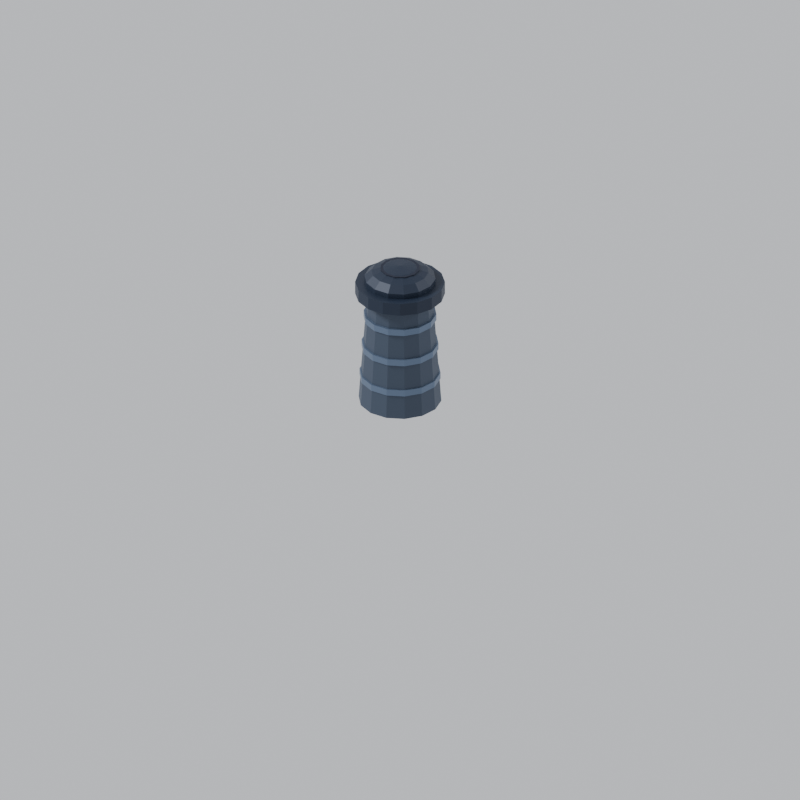 # Source: trashcan.blend  (saved by Blender 5.2.44; exported with 4.5.12 LTS)
import bpy
from mathutils import Matrix  # noqa: F401  (used for matrix-valued properties, if any)

bpy.ops.wm.read_factory_settings(use_empty=True)
scene = bpy.context.scene
scene.name = 'Scene'

# ---- collections
col_collection = bpy.data.collections.new('Collection'); scene.collection.children.link(col_collection)

# ---- materials (node trees are filled in below, after node groups)
mat_bin = bpy.data.materials.new('bin')
mat_band = bpy.data.materials.new('band')
mat_lid = bpy.data.materials.new('lid')
mat_hole = bpy.data.materials.new('hole')

# ---- material node trees
mat_bin.use_nodes = True; mat_bin.node_tree.nodes.clear()
_N = mat_bin.node_tree.nodes; _L = mat_bin.node_tree.links
n0 = _N.new('ShaderNodeBsdfPrincipled'); n0.name = 'Principled BSDF'; n0.location = (-200, 100)
n0.inputs[0].default_value = (0.04971, 0.06848, 0.1022, 1.0)
n0.inputs[1].default_value = 0.35
n0.inputs[2].default_value = 0.55
n0.inputs[10].default_value = 0.005
n1 = _N.new('ShaderNodeOutputMaterial'); n1.name = 'Material Output'; n1.location = (200, 100)
_L.new(n0.outputs[0], n1.inputs[0])
n1.is_active_output = True
mat_band.use_nodes = True; mat_band.node_tree.nodes.clear()
_N = mat_band.node_tree.nodes; _L = mat_band.node_tree.links
n0 = _N.new('ShaderNodeBsdfPrincipled'); n0.name = 'Principled BSDF'; n0.location = (-200, 100)
n0.inputs[0].default_value = (0.1274, 0.1746, 0.2582, 1.0)
n0.inputs[1].default_value = 0.6
n0.inputs[2].default_value = 0.4
n0.inputs[10].default_value = 0.005
n1 = _N.new('ShaderNodeOutputMaterial'); n1.name = 'Material Output'; n1.location = (200, 100)
_L.new(n0.outputs[0], n1.inputs[0])
n1.is_active_output = True
mat_lid.use_nodes = True; mat_lid.node_tree.nodes.clear()
_N = mat_lid.node_tree.nodes; _L = mat_lid.node_tree.links
n0 = _N.new('ShaderNodeBsdfPrincipled'); n0.name = 'Principled BSDF'; n0.location = (-200, 100)
n0.inputs[0].default_value = (0.01298, 0.02217, 0.04374, 1.0)
n0.inputs[1].default_value = 0.3
n0.inputs[10].default_value = 0.005
n1 = _N.new('ShaderNodeOutputMaterial'); n1.name = 'Material Output'; n1.location = (200, 100)
_L.new(n0.outputs[0], n1.inputs[0])
n1.is_active_output = True
mat_hole.use_nodes = True; mat_hole.node_tree.nodes.clear()
_N = mat_hole.node_tree.nodes; _L = mat_hole.node_tree.links
n0 = _N.new('ShaderNodeBsdfPrincipled'); n0.name = 'Principled BSDF'; n0.location = (-200, 100)
n0.inputs[0].default_value = (0.004777, 0.008568, 0.02315, 1.0)
n0.inputs[2].default_value = 0.9
n0.inputs[10].default_value = 0.005
n1 = _N.new('ShaderNodeOutputMaterial'); n1.name = 'Material Output'; n1.location = (200, 100)
_L.new(n0.outputs[0], n1.inputs[0])
n1.is_active_output = True

# ---- world
world_world = bpy.data.worlds.new('World'); scene.world = world_world
world_world.use_nodes = True; world_world.node_tree.nodes.clear()
_N = world_world.node_tree.nodes; _L = world_world.node_tree.links
n0 = _N.new('ShaderNodeOutputWorld'); n0.name = 'World Output'; n0.location = (200, 100)
n1 = _N.new('ShaderNodeBackground'); n1.name = 'Background'; n1.location = (-200, 100)
n1.inputs[0].default_value = (0.78, 0.8, 0.84, 1.0)
n1.inputs[1].default_value = 0.85
_L.new(n1.outputs[0], n0.inputs[0])
n0.is_active_output = True
world_world.color = (0.05088, 0.05088, 0.05088)
world_world.sun_shadow_jitter_overblur = 0.0

# ---- cameras
cam_isocam = bpy.data.cameras.new('IsoCam')
cam_isocam.type = 'ORTHO'
cam_isocam.sensor_fit = 'HORIZONTAL'
cam_isocam.clip_start = 1.0
cam_isocam.clip_end = 200.0
cam_isocam.ortho_scale = 2.121

# ---- lights
light_key = bpy.data.lights.new('Key', 'SUN')
light_key.angle = 0.2443
light_key.energy = 3.4
light_fill = bpy.data.lights.new('Fill', 'SUN')
light_fill.energy = 1.3

# ---- meshes
me_bin = bpy.data.meshes.new('Bin')
me_bin.from_pydata([(0.0, 0.1105, 0.0), (0.0, 0.08839, 0.3062), (0.04794, 0.09954, 0.0), (0.03835, 0.07964, 0.3062), (0.08638, 0.06889, 0.0), (0.0691, 0.05511, 0.3062), (0.1077, 0.02459, 0.0), (0.08617, 0.01967, 0.3062), (0.1077, -0.02459, 0.0), (0.08617, -0.01967, 0.3062), (0.08638, -0.06889, 0.0), (0.0691, -0.05511, 0.3062), (0.04794, -0.09954, 0.0), (0.03835, -0.07964, 0.3062), (0.0, -0.1105, 0.0), (0.0, -0.08839, 0.3062), (-0.04794, -0.09954, 0.0), (-0.03835, -0.07964, 0.3062), (-0.08638, -0.06889, 0.0), (-0.0691, -0.05511, 0.3062), (-0.1077, -0.02459, 0.0), (-0.08617, -0.01967, 0.3062), (-0.1077, 0.02459, 0.0), (-0.08617, 0.01967, 0.3062), (-0.08638, 0.06889, 0.0), (-0.0691, 0.05511, 0.3062), (-0.04794, 0.09954, 0.0), (-0.03835, 0.07964, 0.3062)], [], [(0, 1, 3, 2), (2, 3, 5, 4), (4, 5, 7, 6), (6, 7, 9, 8), (8, 9, 11, 10), (10, 11, 13, 12), (12, 13, 15, 14), (14, 15, 17, 16), (16, 17, 19, 18), (18, 19, 21, 20), (20, 21, 23, 22), (22, 23, 25, 24), (3, 1, 27, 25, 23, 21, 19, 17, 15, 13, 11, 9, 7, 5), (24, 25, 27, 26), (26, 27, 1, 0), (0, 2, 4, 6, 8, 10, 12, 14, 16, 18, 20, 22, 24, 26)])
me_bin.materials.append(mat_bin)
me_bin.update()
me_bands = bpy.data.meshes.new('Bands')
me_bands.from_pydata([(0.0, 0.1083, 0.06762), (0.0, 0.1083, 0.08548), (0.04698, 0.09755, 0.06762), (0.04698, 0.09755, 0.08548), (0.08465, 0.06751, 0.06762), (0.08465, 0.06751, 0.08548), (0.1056, 0.02409, 0.06762), (0.1056, 0.02409, 0.08548), (0.1056, -0.02409, 0.06762), (0.1056, -0.02409, 0.08548), (0.08465, -0.06751, 0.06762), (0.08465, -0.06751, 0.08548), (0.04698, -0.09755, 0.06762), (0.04698, -0.09755, 0.08548), (0.0, -0.1083, 0.06762), (0.0, -0.1083, 0.08548), (-0.04698, -0.09755, 0.06762), (-0.04698, -0.09755, 0.08548), (-0.08465, -0.06751, 0.06762), (-0.08465, -0.06751, 0.08548), (-0.1056, -0.02409, 0.06762), (-0.1056, -0.02409, 0.08548), (-0.1056, 0.02409, 0.06762), (-0.1056, 0.02409, 0.08548), (-0.08465, 0.06751, 0.06762), (-0.08465, 0.06751, 0.08548), (-0.04698, 0.09755, 0.06762), (-0.04698, 0.09755, 0.08548), (0.0, 0.1028, 0.1569), (0.0, 0.1028, 0.1748), (0.04458, 0.09258, 0.1569), (0.04458, 0.09258, 0.1748), (0.08033, 0.06406, 0.1569), (0.08033, 0.06406, 0.1748), (0.1002, 0.02286, 0.1569), (0.1002, 0.02286, 0.1748), (0.1002, -0.02286, 0.1569), (0.1002, -0.02286, 0.1748), (0.08033, -0.06406, 0.1569), (0.08033, -0.06406, 0.1748), (0.04458, -0.09258, 0.1569), (0.04458, -0.09258, 0.1748), (0.0, -0.1028, 0.1569), (0.0, -0.1028, 0.1748), (-0.04458, -0.09258, 0.1569), (-0.04458, -0.09258, 0.1748), (-0.08033, -0.06406, 0.1569), (-0.08033, -0.06406, 0.1748), (-0.1002, -0.02286, 0.1569), (-0.1002, -0.02286, 0.1748), (-0.1002, 0.02286, 0.1569), (-0.1002, 0.02286, 0.1748), (-0.08033, 0.06406, 0.1569), (-0.08033, 0.06406, 0.1748), (-0.04458, 0.09258, 0.1569), (-0.04458, 0.09258, 0.1748), (0.0, 0.09723, 0.2462), (0.0, 0.09723, 0.2641), (0.04219, 0.0876, 0.2462), (0.04219, 0.0876, 0.2641), (0.07602, 0.06062, 0.2462), (0.07602, 0.06062, 0.2641), (0.09479, 0.02164, 0.2462), (0.09479, 0.02164, 0.2641), (0.09479, -0.02164, 0.2462), (0.09479, -0.02164, 0.2641), (0.07602, -0.06062, 0.2462), (0.07602, -0.06062, 0.2641), (0.04219, -0.0876, 0.2462), (0.04219, -0.0876, 0.2641), (0.0, -0.09723, 0.2462), (0.0, -0.09723, 0.2641), (-0.04219, -0.0876, 0.2462), (-0.04219, -0.0876, 0.2641), (-0.07602, -0.06062, 0.2462), (-0.07602, -0.06062, 0.2641), (-0.09479, -0.02164, 0.2462), (-0.09479, -0.02164, 0.2641), (-0.09479, 0.02164, 0.2462), (-0.09479, 0.02164, 0.2641), (-0.07602, 0.06062, 0.2462), (-0.07602, 0.06062, 0.2641), (-0.04219, 0.0876, 0.2462), (-0.04219, 0.0876, 0.2641)], [], [(0, 1, 3, 2), (2, 3, 5, 4), (4, 5, 7, 6), (6, 7, 9, 8), (8, 9, 11, 10), (10, 11, 13, 12), (12, 13, 15, 14), (14, 15, 17, 16), (16, 17, 19, 18), (18, 19, 21, 20), (20, 21, 23, 22), (22, 23, 25, 24), (3, 1, 27, 25, 23, 21, 19, 17, 15, 13, 11, 9, 7, 5), (24, 25, 27, 26), (26, 27, 1, 0), (0, 2, 4, 6, 8, 10, 12, 14, 16, 18, 20, 22, 24, 26), (28, 29, 31, 30), (30, 31, 33, 32), (32, 33, 35, 34), (34, 35, 37, 36), (36, 37, 39, 38), (38, 39, 41, 40), (40, 41, 43, 42), (42, 43, 45, 44), (44, 45, 47, 46), (46, 47, 49, 48), (48, 49, 51, 50), (50, 51, 53, 52), (31, 29, 55, 53, 51, 49, 47, 45, 43, 41, 39, 37, 35, 33), (52, 53, 55, 54), (54, 55, 29, 28), (28, 30, 32, 34, 36, 38, 40, 42, 44, 46, 48, 50, 52, 54), (56, 57, 59, 58), (58, 59, 61, 60), (60, 61, 63, 62), (62, 63, 65, 64), (64, 65, 67, 66), (66, 67, 69, 68), (68, 69, 71, 70), (70, 71, 73, 72), (72, 73, 75, 74), (74, 75, 77, 76), (76, 77, 79, 78), (78, 79, 81, 80), (59, 57, 83, 81, 79, 77, 75, 73, 71, 69, 67, 65, 63, 61), (80, 81, 83, 82), (82, 83, 57, 56), (56, 58, 60, 62, 64, 66, 68, 70, 72, 74, 76, 78, 80, 82)])
me_bands.materials.append(mat_band)
me_bands.update()
me_lid = bpy.data.meshes.new('Lid')
me_lid.from_pydata([(0.0, 0.1193, 0.3215), (0.0, 0.1193, 0.3572), (0.04566, 0.1102, 0.3215), (0.04566, 0.1102, 0.3572), (0.08438, 0.08438, 0.3215), (0.08438, 0.08438, 0.3572), (0.1102, 0.04566, 0.3215), (0.1102, 0.04566, 0.3572), (0.1193, 0.0, 0.3215), (0.1193, 0.0, 0.3572), (0.1102, -0.04566, 0.3215), (0.1102, -0.04566, 0.3572), (0.08438, -0.08438, 0.3215), (0.08438, -0.08438, 0.3572), (0.04566, -0.1102, 0.3215), (0.04566, -0.1102, 0.3572), (0.0, -0.1193, 0.3215), (0.0, -0.1193, 0.3572), (-0.04566, -0.1102, 0.3215), (-0.04566, -0.1102, 0.3572), (-0.08438, -0.08438, 0.3215), (-0.08438, -0.08438, 0.3572), (-0.1102, -0.04566, 0.3215), (-0.1102, -0.04566, 0.3572), (-0.1193, 0.0, 0.3215), (-0.1193, 0.0, 0.3572), (-0.1102, 0.04566, 0.3215), (-0.1102, 0.04566, 0.3572), (-0.08438, 0.08438, 0.3215), (-0.08438, 0.08438, 0.3572), (-0.04566, 0.1102, 0.3215), (-0.04566, 0.1102, 0.3572), (0.0, 0.0, 0.4061), (0.0, 0.09479, 0.3526), (0.0, 0.0, 0.3186), (0.0183, 0.03801, 0.4017), (0.03298, 0.06849, 0.3896), (0.04113, 0.0854, 0.3721), (0.04113, 0.0854, 0.3526), (0.03298, 0.06849, 0.335), (0.0183, 0.03801, 0.3229), (0.03298, 0.0263, 0.4017), (0.05943, 0.04739, 0.3896), (0.07411, 0.0591, 0.3721), (0.07411, 0.0591, 0.3526), (0.05943, 0.04739, 0.335), (0.03298, 0.0263, 0.3229), (0.04113, 0.009387, 0.4017), (0.07411, 0.01691, 0.3896), (0.09241, 0.02109, 0.3721), (0.09241, 0.02109, 0.3526), (0.07411, 0.01691, 0.335), (0.04113, 0.009387, 0.3229), (0.04113, -0.009387, 0.4017), (0.07411, -0.01692, 0.3896), (0.09241, -0.02109, 0.3721), (0.09241, -0.02109, 0.3526), (0.07411, -0.01692, 0.335), (0.04113, -0.009387, 0.3229), (0.03298, -0.0263, 0.4017), (0.05943, -0.04739, 0.3896), (0.07411, -0.0591, 0.3721), (0.07411, -0.0591, 0.3526), (0.05943, -0.04739, 0.335), (0.03298, -0.0263, 0.3229), (0.0183, -0.03801, 0.4017), (0.03298, -0.06849, 0.3896), (0.04113, -0.0854, 0.3721), (0.04113, -0.0854, 0.3526), (0.03298, -0.06849, 0.335), (0.0183, -0.03801, 0.3229), (-9.313e-09, -0.04219, 0.4017), (-9.313e-09, -0.07602, 0.3896), (0.0, -0.09479, 0.3721), (0.0, -0.09479, 0.3526), (-9.313e-09, -0.07602, 0.335), (-9.313e-09, -0.04219, 0.3229), (-0.0183, -0.03801, 0.4017), (-0.03298, -0.06849, 0.3896), (-0.04113, -0.0854, 0.3721), (-0.04113, -0.0854, 0.3526), (-0.03298, -0.06849, 0.335), (-0.0183, -0.03801, 0.3229), (-0.03298, -0.0263, 0.4017), (-0.05943, -0.04739, 0.3896), (-0.07411, -0.0591, 0.3721), (-0.07411, -0.0591, 0.3526), (-0.05943, -0.04739, 0.335), (-0.03298, -0.0263, 0.3229), (-0.04113, -0.009387, 0.4017), (-0.07411, -0.01691, 0.3896), (-0.09241, -0.02109, 0.3721), (-0.09241, -0.02109, 0.3526), (-0.07411, -0.01691, 0.335), (-0.04113, -0.009387, 0.3229), (-0.04113, 0.009387, 0.4017), (-0.07411, 0.01692, 0.3896), (-0.09241, 0.02109, 0.3721), (-0.09241, 0.02109, 0.3526), (-0.07411, 0.01692, 0.335), (-0.04113, 0.009387, 0.3229), (-0.03298, 0.0263, 0.4017), (-0.05943, 0.04739, 0.3896), (-0.07411, 0.0591, 0.3721), (-0.07411, 0.0591, 0.3526), (-0.05943, 0.04739, 0.335), (-0.03298, 0.0263, 0.3229), (-0.0183, 0.03801, 0.4017), (-0.03298, 0.06849, 0.3896), (-0.04113, 0.0854, 0.3721), (-0.04113, 0.0854, 0.3526), (-0.03298, 0.06849, 0.335), (-0.0183, 0.03801, 0.3229), (1.49e-08, 0.04219, 0.4017), (2.049e-08, 0.07602, 0.3896), (1.118e-08, 0.09479, 0.3721), (2.049e-08, 0.07602, 0.335), (1.49e-08, 0.04219, 0.3229)], [], [(0, 1, 3, 2), (2, 3, 5, 4), (4, 5, 7, 6), (6, 7, 9, 8), (8, 9, 11, 10), (10, 11, 13, 12), (12, 13, 15, 14), (14, 15, 17, 16), (16, 17, 19, 18), (18, 19, 21, 20), (20, 21, 23, 22), (22, 23, 25, 24), (24, 25, 27, 26), (26, 27, 29, 28), (3, 1, 31, 29, 27, 25, 23, 21, 19, 17, 15, 13, 11, 9, 7, 5), (28, 29, 31, 30), (30, 31, 1, 0), (0, 2, 4, 6, 8, 10, 12, 14, 16, 18, 20, 22, 24, 26, 28, 30), (115, 114, 36, 37), (113, 32, 35), (117, 116, 39, 40), (33, 115, 37, 38), (114, 113, 35, 36), (34, 117, 40), (116, 33, 38, 39), (34, 40, 46), (39, 38, 44, 45), (37, 36, 42, 43), (35, 32, 41), (40, 39, 45, 46), (38, 37, 43, 44), (36, 35, 41, 42), (43, 42, 48, 49), (41, 32, 47), (46, 45, 51, 52), (44, 43, 49, 50), (42, 41, 47, 48), (34, 46, 52), (45, 44, 50, 51), (52, 51, 57, 58), (50, 49, 55, 56), (48, 47, 53, 54), (34, 52, 58), (51, 50, 56, 57), (49, 48, 54, 55), (47, 32, 53), (58, 57, 63, 64), (56, 55, 61, 62), (54, 53, 59, 60), (34, 58, 64), (57, 56, 62, 63), (55, 54, 60, 61), (53, 32, 59), (60, 59, 65, 66), (34, 64, 70), (63, 62, 68, 69), (61, 60, 66, 67), (59, 32, 65), (64, 63, 69, 70), (62, 61, 67, 68), (34, 70, 76), (69, 68, 74, 75), (67, 66, 72, 73), (65, 32, 71), (70, 69, 75, 76), (68, 67, 73, 74), (66, 65, 71, 72), (75, 74, 80, 81), (73, 72, 78, 79), (71, 32, 77), (76, 75, 81, 82), (74, 73, 79, 80), (72, 71, 77, 78), (34, 76, 82), (77, 32, 83), (82, 81, 87, 88), (80, 79, 85, 86), (78, 77, 83, 84), (34, 82, 88), (81, 80, 86, 87), (79, 78, 84, 85), (88, 87, 93, 94), (86, 85, 91, 92), (84, 83, 89, 90), (34, 88, 94), (87, 86, 92, 93), (85, 84, 90, 91), (83, 32, 89), (92, 91, 97, 98), (90, 89, 95, 96), (34, 94, 100), (93, 92, 98, 99), (91, 90, 96, 97), (89, 32, 95), (94, 93, 99, 100), (34, 100, 106), (99, 98, 104, 105), (97, 96, 102, 103), (95, 32, 101), (100, 99, 105, 106), (98, 97, 103, 104), (96, 95, 101, 102), (34, 106, 112), (105, 104, 110, 111), (103, 102, 108, 109), (101, 32, 107), (106, 105, 111, 112), (104, 103, 109, 110), (102, 101, 107, 108), (109, 108, 114, 115), (107, 32, 113), (112, 111, 116, 117), (110, 109, 115, 33), (108, 107, 113, 114), (34, 112, 117), (111, 110, 33, 116)])
me_lid.materials.append(mat_lid)
me_lid.update()
me_hole = bpy.data.meshes.new('Hole')
me_hole.from_pydata([(0.0, 0.05303, 0.3853), (0.0, 0.05303, 0.4006), (0.02652, 0.04593, 0.3853), (0.02652, 0.04593, 0.4006), (0.04593, 0.02652, 0.3853), (0.04593, 0.02652, 0.4006), (0.05303, 0.0, 0.3853), (0.05303, 0.0, 0.4006), (0.04593, -0.02652, 0.3853), (0.04593, -0.02652, 0.4006), (0.02652, -0.04593, 0.3853), (0.02652, -0.04593, 0.4006), (0.0, -0.05303, 0.3853), (0.0, -0.05303, 0.4006), (-0.02652, -0.04593, 0.3853), (-0.02652, -0.04593, 0.4006), (-0.04593, -0.02652, 0.3853), (-0.04593, -0.02652, 0.4006), (-0.05303, 0.0, 0.3853), (-0.05303, 0.0, 0.4006), (-0.04593, 0.02652, 0.3853), (-0.04593, 0.02652, 0.4006), (-0.02652, 0.04593, 0.3853), (-0.02652, 0.04593, 0.4006)], [], [(0, 1, 3, 2), (2, 3, 5, 4), (4, 5, 7, 6), (6, 7, 9, 8), (8, 9, 11, 10), (10, 11, 13, 12), (12, 13, 15, 14), (14, 15, 17, 16), (16, 17, 19, 18), (18, 19, 21, 20), (3, 1, 23, 21, 19, 17, 15, 13, 11, 9, 7, 5), (20, 21, 23, 22), (22, 23, 1, 0), (0, 2, 4, 6, 8, 10, 12, 14, 16, 18, 20, 22)])
me_hole.materials.append(mat_hole)
me_hole.update()

# ---- objects
ob_isocam = bpy.data.objects.new('IsoCam', cam_isocam)
ob_key = bpy.data.objects.new('Key', light_key)
ob_fill = bpy.data.objects.new('Fill', light_fill)
ob_bin = bpy.data.objects.new('Bin', me_bin)
ob_bands = bpy.data.objects.new('Bands', me_bands)
ob_lid = bpy.data.objects.new('Lid', me_lid)
ob_hole = bpy.data.objects.new('Hole', me_hole)

# ---- transforms, parenting, visibility, modifiers, constraints
ob_isocam.location = (24.49, -24.49, 20.0)
ob_isocam.rotation_euler = (1.047, 0.0, 0.7854)
ob_key.location = (0.0, 0.0, 0.0)
ob_key.rotation_euler = (0.9076, 0.0, -0.6981)
ob_fill.location = (0.0, 0.0, 0.0)
ob_fill.rotation_euler = (1.187, 0.0, 2.618)
ob_bin.location = (0.0, 0.0, 0.0)
ob_bands.location = (0.0, 0.0, 0.0)
ob_lid.location = (0.0, 0.0, 0.0)
ob_hole.location = (0.0, 0.0, 0.0)

# ---- collection membership
scene.collection.objects.link(ob_isocam)
scene.collection.objects.link(ob_key)
scene.collection.objects.link(ob_fill)
scene.collection.objects.link(ob_bin)
scene.collection.objects.link(ob_bands)
scene.collection.objects.link(ob_lid)
scene.collection.objects.link(ob_hole)

# ---- scene / render settings (as saved in the file)
scene.camera = ob_isocam
scene.frame_start = 1; scene.frame_end = 250; scene.frame_set(1)
scene.render.engine = 'BLENDER_EEVEE_NEXT'
scene.render.resolution_x = 384
scene.render.resolution_y = 384
scene.render.film_transparent = True
scene.render.bake_bias = 0.0
scene.render.bake_samples = 0
scene.render.compositor_device = 'GPU'
scene.eevee.use_volume_custom_range = False
scene.eevee.fast_gi_thickness_near = 0.1
scene.eevee.fast_gi_thickness_far = 0.0
scene.eevee.ray_tracing_options.screen_trace_thickness = 0.1
bpy.context.view_layer.update()
